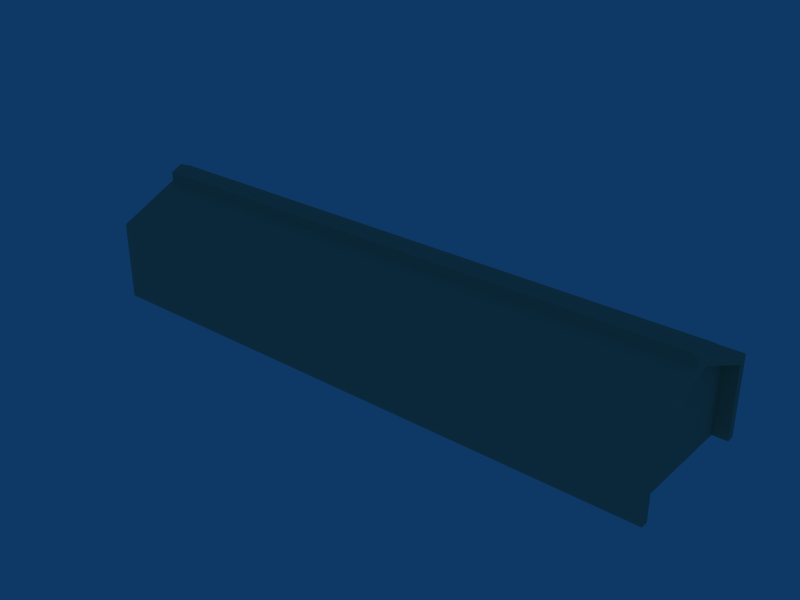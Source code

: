 # Source: WarehouseTypeM.blend  (saved by Blender 2.49.2; exported with 4.5.12 LTS)
import bpy
from mathutils import Matrix  # noqa: F401  (used for matrix-valued properties, if any)

bpy.ops.wm.read_factory_settings(use_empty=True)
scene = bpy.context.scene
scene.name = 'Scene'

# ---- collections
col_collection_1 = bpy.data.collections.new('Collection 1'); scene.collection.children.link(col_collection_1)

# ---- materials (node trees are filled in below, after node groups)
mat_0_001 = bpy.data.materials.new('0.001')
mat_0_001.alpha_threshold = 0.0
mat_0_001.diffuse_color = (0.7333, 0.7176, 0.5804, 1.0)
mat_0_001.roughness = 0.5
mat_0_001.line_color = (0.0, 0.0, 0.0, 1.0)

# ---- material node trees

# ---- world
world_world = bpy.data.worlds.new('World'); scene.world = world_world
world_world.color = (0.05656, 0.2208, 0.4)
world_world.use_sun_shadow = False
world_world.sun_shadow_jitter_overblur = 0.0
world_world.cycles.sampling_method = 'MANUAL'
world_world.cycles.sample_map_resolution = 256

# ---- meshes
me_cube = bpy.data.meshes.new('""Cube""')
me_cube.from_pydata([(1.312, 1.604, -11.66), (-1.312, 1.604, -11.66), (1.312, 1.604, 7.268), (-1.312, 1.604, 7.268), (4.275e-07, 1.604, 14.64), (-5.64e-07, -1.604, 14.64), (-1.312, -1.604, 7.268), (1.312, -1.604, 7.268), (-1.312, -1.604, -11.66), (1.312, -1.604, -11.66), (1.179, 1.604, 5.613), (1.179, 1.604, -11.66), (-1.179, 1.604, 5.613), (-1.179, 1.604, -11.66), (4.275e-07, 1.604, 12.76), (-5.64e-07, -1.604, 12.76), (1.179, -1.604, 5.613), (-1.179, -1.604, 5.613), (-1.179, -1.604, -11.66), (1.179, -1.604, -11.66), (1.179, 1.523, 5.613), (1.179, 1.523, -11.66), (-1.179, 1.523, 5.613), (-1.179, 1.523, -11.66), (3.396e-07, 1.523, 12.76), (-4.762e-07, -1.523, 12.76), (1.179, -1.523, 5.613), (-1.179, -1.523, 5.613), (-1.179, -1.523, -11.66), (1.179, -1.523, -11.66), (-0.2106, -1.604, 14.01), (-0.2106, 1.604, 14.01), (0.2106, 1.604, 14.01), (0.2106, -1.604, 14.01), (0.2106, 1.604, 16.12), (0.2106, -1.604, 16.12), (-0.2106, -1.604, 16.12), (-0.2106, 1.604, 16.12), (-4.635e-07, -1.604, 17.34), (3.347e-07, 1.604, 17.34), (-1.312, 1.418, 7.268), (-1.312, -1.418, 7.268), (-1.312, -1.418, -11.66), (-1.312, 1.418, -11.66), (1.039, -1.418, -11.66), (1.039, 1.418, -11.66), (-1.312, -1.418, 5.052), (-1.312, 1.418, 5.052), (1.039, -1.418, 5.052), (1.039, 1.418, 5.052)], [], [(8, 28, 18), (9, 19, 29), (0, 21, 11), (22, 24, 23), (25, 27, 28), (31, 14, 12), (3, 31, 12), (30, 17, 15), (30, 6, 17), (33, 15, 16), (7, 33, 16), (32, 10, 14), (32, 2, 10), (5, 33, 35), (5, 35, 38), (32, 4, 39), (32, 39, 34), (4, 31, 37), (4, 37, 39), (30, 5, 38), (30, 38, 36), (20, 21, 23, 24), (26, 25, 28, 29), (12, 13, 1, 3), (22, 23, 13, 12), (24, 22, 12, 14), (2, 0, 11, 10), (0, 9, 29, 21), (21, 20, 10, 11), (20, 24, 14, 10), (27, 25, 15, 17), (25, 26, 16, 15), (16, 19, 9, 7), (18, 17, 6, 8), (28, 27, 17, 18), (26, 29, 19, 16), (0, 2, 7, 9), (32, 33, 7, 2), (31, 4, 32, 14), (30, 15, 33, 5), (32, 34, 35, 33), (30, 36, 37, 31), (39, 38, 35, 34), (38, 39, 37, 36), (40, 41, 30, 31), (3, 40, 31), (41, 6, 30), (8, 42, 28), (13, 23, 43, 1), (21, 45, 43, 23), (21, 29, 44, 45), (28, 42, 44, 29), (46, 8, 6), (41, 46, 6), (46, 42, 8), (47, 3, 1), (43, 47, 1), (47, 40, 3), (42, 46, 48, 44), (47, 43, 45, 49), (49, 45, 44, 48), (40, 47, 46, 41), (46, 47, 49, 48)])
_uv = me_cube.uv_layers.new(name='UVTex')
_uv.uv.foreach_set('vector', [0.3141, 0.0573, 0.3215, 0.0701, 0.3215, 0.0573, 0.4599, 0.0573, 0.4525, 0.0573, 0.4525, 0.0701, 0.4599, 0.1886, 0.4525, 0.1758, 0.4525, 0.1886, 0.2345, 0.1044, 0.1269, 0.1422, 0.2345, 0.043, 0.5995, 0.1466, 0.4886, 0.1076, 0.4886, 0.0444, 0.1461, 0.1488, 0.1269, 0.1422, 0.2345, 0.1044, 0.2467, 0.1132, 0.1461, 0.1488, 0.2345, 0.1044, 0.5797, 0.1534, 0.4886, 0.1076, 0.5995, 0.1466, 0.5797, 0.1534, 0.4761, 0.1167, 0.4886, 0.1076, 0.6193, 0.1534, 0.5995, 0.1466, 0.7104, 0.1076, 0.723, 0.1167, 0.6193, 0.1534, 0.7104, 0.1076, 0.1076, 0.1488, 0.0192, 0.1044, 0.1269, 0.1422, 0.1076, 0.1488, 0.0071, 0.1132, 0.0192, 0.1044, 0.5995, 0.1569, 0.6193, 0.1534, 0.6193, 0.165, 0.5995, 0.1569, 0.6193, 0.165, 0.5995, 0.1684, 0.1076, 0.1488, 0.1269, 0.1522, 0.1269, 0.1634, 0.1076, 0.1488, 0.1269, 0.1634, 0.1076, 0.16, 0.1269, 0.1522, 0.1461, 0.1488, 0.1461, 0.16, 0.1269, 0.1522, 0.1461, 0.16, 0.1269, 0.1634, 0.5797, 0.1534, 0.5995, 0.1569, 0.5995, 0.1684, 0.5797, 0.1534, 0.5995, 0.1684, 0.5797, 0.165, 0.0192, 0.1044, 0.0192, 0.043, 0.2345, 0.043, 0.1269, 0.1422, 0.7104, 0.1076, 0.5995, 0.1466, 0.4886, 0.0444, 0.7104, 0.0444, 0.2345, 0.1044, 0.2345, 0.043, 0.2467, 0.043, 0.2467, 0.1132, 0.8254, 0.1861, 0.8254, 0.1414, 0.7814, 0.1414, 0.7814, 0.1861, 0.8479, 0.0624, 0.915, 0.0624, 0.915, 0.0247, 0.8479, 0.0247, 0.0071, 0.1132, 0.0071, 0.043, 0.0192, 0.043, 0.0192, 0.1044, 0.4599, 0.1886, 0.4599, 0.0573, 0.4525, 0.0701, 0.4525, 0.1758, 0.8254, 0.1955, 0.8254, 0.2402, 0.7814, 0.2402, 0.7814, 0.1955, 0.7809, 0.0624, 0.8479, 0.0624, 0.8479, 0.0247, 0.7809, 0.0247, 0.915, 0.0802, 0.8479, 0.0802, 0.8479, 0.1179, 0.915, 0.1179, 0.8479, 0.0802, 0.7809, 0.0802, 0.7809, 0.1179, 0.8479, 0.1179, 0.7104, 0.1076, 0.7104, 0.0444, 0.723, 0.0444, 0.723, 0.1167, 0.4886, 0.0444, 0.4886, 0.1076, 0.4761, 0.1167, 0.4761, 0.0444, 0.8431, 0.1414, 0.8431, 0.1861, 0.8872, 0.1861, 0.8872, 0.1414, 0.8431, 0.2402, 0.8431, 0.1955, 0.8872, 0.1955, 0.8872, 0.2402, 0.0657, 0.3966, 0.0657, 0.4921, 0.9109, 0.4921, 0.9109, 0.3966, 0.0572, 0.7451, 0.9813, 0.7451, 0.9813, 0.8947, 0.0572, 0.8947, 0.1461, 0.1488, 0.1269, 0.1522, 0.1076, 0.1488, 0.1269, 0.1422, 0.5797, 0.1534, 0.5995, 0.1466, 0.6193, 0.1534, 0.5995, 0.1569, 0.0583, 0.9095, 0.0583, 0.9262, 0.9807, 0.9262, 0.9807, 0.9095, 0.9807, 0.935, 0.9807, 0.9517, 0.0583, 0.9517, 0.0583, 0.935, 0.0572, 0.7165, 0.9813, 0.7165, 0.9813, 0.7451, 0.0572, 0.7451, 0.9813, 0.7165, 0.0572, 0.7165, 0.0572, 0.6879, 0.9813, 0.6879, 0.3652, 0.5383, 0.6733, 0.5383, 0.9813, 0.6879, 0.0572, 0.6879, 0.0572, 0.5383, 0.3652, 0.5383, 0.0572, 0.6879, 0.6733, 0.5383, 0.9813, 0.5383, 0.9813, 0.6879, 0.0, 0.0, 1.0, 1.0, 1.0, 0.0, 0.3215, 0.1886, 0.3215, 0.1758, 1.0, 1.0, 0.0, 0.0, 0.0, 0.0, 0.0, 1.0, 1.0, 1.0, 1.0, 0.0, 0.0, 0.0, 1.0, 0.0, 1.0, 1.0, 0.0, 1.0, 0.0, 0.0, 0.0, 1.0, 1.0, 1.0, 1.0, 0.0, 0.9813, 0.6131, 4.262e-33, 4.674e-33, 0.6733, 0.5383, 0.9813, 0.5383, 0.9813, 0.6131, 0.6733, 0.5383, 0.9813, 0.6131, 0.9813, 0.6879, 4.262e-33, 4.674e-33, 0.5, 1.0, 1.0, 0.0, 0.0, 0.0, 0.0, 1.0, 0.5, 1.0, 0.0, 0.0, 0.5, 1.0, 1.0, 1.0, 1.0, 0.0, 0.6733, 0.5383, 0.8273, 0.5383, 0.4906, 0.344, 4.262e-33, 4.674e-33, 2.535e-08, 0.5, 0.0, 1.0, 1.0, 1.0, 1.0, 0.5, 0.5, 1.0, 1.0, 1.0, 1.0, 0.0, 0.5, -2.102e-08, 0.0, 0.0, 0.0, 1.0, 1.0, 1.0, 1.0, 0.0, 0.0, 0.0, 0.0, 1.0, 1.0, 1.0, 1.0, 0.0])
me_cube.materials.append(mat_0_001)
me_cube.use_remesh_preserve_volume = False
me_cube.use_remesh_preserve_attributes = False
me_cube.use_mirror_vertex_groups = False
me_cube.update()

# ---- objects
ob_cube = bpy.data.objects.new('""Cube""', me_cube)

# ---- transforms, parenting, visibility, modifiers, constraints
ob_cube.location = (0.0, 0.0, 8.946)
ob_cube.rotation_euler = (0.0, 0.0, 4.712)
ob_cube.scale = (10.35, 32.7, 0.75)
ob_cube.lock_rotations_4d = False
ob_cube.empty_display_type = 'ARROWS'
ob_cube.lineart.crease_threshold = 0.0

# ---- collection membership
col_collection_1.objects.link(ob_cube)

# ---- scene / render settings (as saved in the file)
scene.frame_start = 1; scene.frame_end = 250; scene.frame_set(1)
scene.render.engine = 'BLENDER_EEVEE_NEXT'
scene.render.image_settings.file_format = 'JPEG'
scene.render.image_settings.color_mode = 'RGB'
scene.render.image_settings.compression = 90
scene.render.resolution_x = 800
scene.render.resolution_y = 600
scene.render.pixel_aspect_x = 100.0
scene.render.pixel_aspect_y = 100.0
scene.render.fps = 25
scene.render.dither_intensity = 0.0
scene.render.use_compositing = False
scene.render.use_sequencer = False
scene.render.bake_margin = 2
scene.render.bake_bias = 0.0
scene.render.use_stamp_time = False
scene.render.use_stamp_date = False
scene.render.use_stamp_frame = False
scene.render.use_stamp_camera = False
scene.render.use_stamp_scene = False
scene.render.use_stamp_filename = False
scene.render.use_stamp_render_time = False
scene.render.stamp_font_size = 0
scene.cycles.use_denoising = False
scene.cycles.samples = 10
scene.cycles.sampling_pattern = 'TABULATED_SOBOL'
scene.cycles.light_sampling_threshold = 0.0
scene.cycles.use_adaptive_sampling = False
scene.cycles.use_light_tree = False
scene.cycles.blur_glossy = 0.0
scene.cycles.volume_bounces = 1
scene.cycles.pixel_filter_type = 'GAUSSIAN'
scene.cycles.sample_clamp_indirect = 0.0
scene.view_settings.view_transform = 'Raw'
bpy.context.view_layer.update()

# ---- added for rendering (the .blend has no active camera): camera
cam_auto = bpy.data.cameras.new('AutoCamera')
cam_auto.lens = 50.0
cam_auto.sensor_width = 36.0
cam_auto.clip_end = 1794.26
ob_auto_camera = bpy.data.objects.new('AutoCamera', cam_auto)
scene.collection.objects.link(ob_auto_camera)
ob_auto_camera.location = (102.238, -122.685, 92.8637)
ob_auto_camera.rotation_euler = (1.09748, -7.21219e-08, 0.694738)
scene.camera = ob_auto_camera
bpy.context.view_layer.update()
